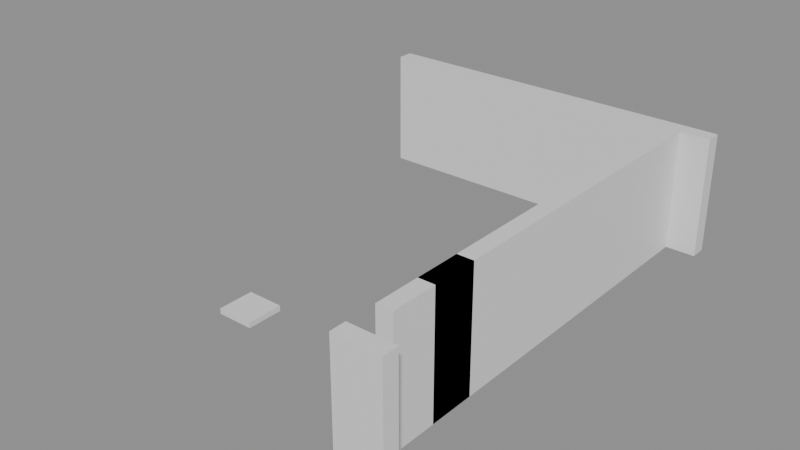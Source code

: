 # Source: building_lego.blend  (saved by Blender 5.0.119; exported with 4.5.12 LTS)
import bpy
from mathutils import Matrix  # noqa: F401  (used for matrix-valued properties, if any)

bpy.ops.wm.read_factory_settings(use_empty=True)
scene = bpy.context.scene
scene.name = 'Scene'

# ---- collections
col_01_paredes_externas = bpy.data.collections.new('01_Paredes_Externas'); scene.collection.children.link(col_01_paredes_externas)
col_04_moveis_decoracoes = bpy.data.collections.new('04_Moveis_Decoracoes'); scene.collection.children.link(col_04_moveis_decoracoes)

# ---- materials (node trees are filled in below, after node groups)
mat_mat_parede_externa = bpy.data.materials.new('Mat_Parede_Externa')
mat_mat_moveis = bpy.data.materials.new('Mat_Moveis')

# ---- material node trees
mat_mat_parede_externa.use_nodes = True; mat_mat_parede_externa.node_tree.nodes.clear()
_N = mat_mat_parede_externa.node_tree.nodes; _L = mat_mat_parede_externa.node_tree.links
n0 = _N.new('ShaderNodeBsdfPrincipled'); n0.name = 'BSDF - Pré-fundamentado'; n0.location = (-200, 100)
n1 = _N.new('ShaderNodeOutputMaterial'); n1.name = 'Saída de material'; n1.location = (200, 100)
_L.new(n0.outputs[0], n1.inputs[0])
n1.is_active_output = True
mat_mat_moveis.use_nodes = True; mat_mat_moveis.node_tree.nodes.clear()
_N = mat_mat_moveis.node_tree.nodes; _L = mat_mat_moveis.node_tree.links
n0 = _N.new('ShaderNodeBsdfPrincipled'); n0.name = 'BSDF - Pré-fundamentado'; n0.location = (-200, 100)
n1 = _N.new('ShaderNodeOutputMaterial'); n1.name = 'Saída de material'; n1.location = (200, 100)
_L.new(n0.outputs[0], n1.inputs[0])
n1.is_active_output = True

# ---- meshes
me_bloco_dungeon_wall_4735_1077_z22 = bpy.data.meshes.new('Bloco_dungeon_wall_4735_1077_z22')
me_bloco_dungeon_wall_4735_1077_z22.from_pydata([(-0.5, -0.175, -1.32), (0.5, -0.175, -1.32), (0.5, 0.175, -1.32), (-0.5, 0.175, -1.32), (-0.5, -0.175, 1.32), (0.5, -0.175, 1.32), (0.5, 0.175, 1.32), (-0.5, 0.175, 1.32)], [], [(0, 1, 2, 3), (4, 7, 6, 5), (0, 4, 5, 1), (2, 6, 7, 3), (0, 3, 7, 4), (1, 5, 6, 2)])
me_bloco_dungeon_wall_4735_1077_z22.materials.append(mat_mat_parede_externa)
me_bloco_dungeon_wall_4735_1077_z22.update()
me_bloco_dungeon_wall_4728_1087_z22 = bpy.data.meshes.new('Bloco_dungeon_wall_4728_1087_z22')
me_bloco_dungeon_wall_4728_1087_z22.from_pydata([(-0.5, -0.175, -1.32), (0.5, -0.175, -1.32), (0.5, 0.175, -1.32), (-0.5, 0.175, -1.32), (-0.5, -0.175, 1.32), (0.5, -0.175, 1.32), (0.5, 0.175, 1.32), (-0.5, 0.175, 1.32)], [], [(0, 1, 2, 3), (4, 7, 6, 5), (0, 4, 5, 1), (2, 6, 7, 3), (0, 3, 7, 4), (1, 5, 6, 2)])
me_bloco_dungeon_wall_4728_1087_z22.materials.append(mat_mat_parede_externa)
me_bloco_dungeon_wall_4728_1087_z22.update()
me_bloco_dungeon_wall_4729_1087_z22 = bpy.data.meshes.new('Bloco_dungeon_wall_4729_1087_z22')
me_bloco_dungeon_wall_4729_1087_z22.from_pydata([(-0.5, -0.175, -1.32), (0.5, -0.175, -1.32), (0.5, 0.175, -1.32), (-0.5, 0.175, -1.32), (-0.5, -0.175, 1.32), (0.5, -0.175, 1.32), (0.5, 0.175, 1.32), (-0.5, 0.175, 1.32)], [], [(0, 1, 2, 3), (4, 7, 6, 5), (0, 4, 5, 1), (2, 6, 7, 3), (0, 3, 7, 4), (1, 5, 6, 2)])
me_bloco_dungeon_wall_4729_1087_z22.materials.append(mat_mat_parede_externa)
me_bloco_dungeon_wall_4729_1087_z22.update()
me_bloco_dungeon_wall_4730_1087_z22 = bpy.data.meshes.new('Bloco_dungeon_wall_4730_1087_z22')
me_bloco_dungeon_wall_4730_1087_z22.from_pydata([(-0.5, -0.175, -1.32), (0.5, -0.175, -1.32), (0.5, 0.175, -1.32), (-0.5, 0.175, -1.32), (-0.5, -0.175, 1.32), (0.5, -0.175, 1.32), (0.5, 0.175, 1.32), (-0.5, 0.175, 1.32)], [], [(0, 1, 2, 3), (4, 7, 6, 5), (0, 4, 5, 1), (2, 6, 7, 3), (0, 3, 7, 4), (1, 5, 6, 2)])
me_bloco_dungeon_wall_4730_1087_z22.materials.append(mat_mat_parede_externa)
me_bloco_dungeon_wall_4730_1087_z22.update()
me_bloco_dungeon_wall_4731_1087_z22 = bpy.data.meshes.new('Bloco_dungeon_wall_4731_1087_z22')
me_bloco_dungeon_wall_4731_1087_z22.from_pydata([(-0.5, -0.175, -1.32), (0.5, -0.175, -1.32), (0.5, 0.175, -1.32), (-0.5, 0.175, -1.32), (-0.5, -0.175, 1.32), (0.5, -0.175, 1.32), (0.5, 0.175, 1.32), (-0.5, 0.175, 1.32)], [], [(0, 1, 2, 3), (4, 7, 6, 5), (0, 4, 5, 1), (2, 6, 7, 3), (0, 3, 7, 4), (1, 5, 6, 2)])
me_bloco_dungeon_wall_4731_1087_z22.materials.append(mat_mat_parede_externa)
me_bloco_dungeon_wall_4731_1087_z22.update()
me_bloco_dungeon_wall_4732_1087_z22 = bpy.data.meshes.new('Bloco_dungeon_wall_4732_1087_z22')
me_bloco_dungeon_wall_4732_1087_z22.from_pydata([(-0.5, -0.175, -1.32), (0.5, -0.175, -1.32), (0.5, 0.175, -1.32), (-0.5, 0.175, -1.32), (-0.5, -0.175, 1.32), (0.5, -0.175, 1.32), (0.5, 0.175, 1.32), (-0.5, 0.175, 1.32)], [], [(0, 1, 2, 3), (4, 7, 6, 5), (0, 4, 5, 1), (2, 6, 7, 3), (0, 3, 7, 4), (1, 5, 6, 2)])
me_bloco_dungeon_wall_4732_1087_z22.materials.append(mat_mat_parede_externa)
me_bloco_dungeon_wall_4732_1087_z22.update()
me_bloco_dungeon_wall_4733_1087_z22 = bpy.data.meshes.new('Bloco_dungeon_wall_4733_1087_z22')
me_bloco_dungeon_wall_4733_1087_z22.from_pydata([(-0.5, -0.175, -1.32), (0.5, -0.175, -1.32), (0.5, 0.175, -1.32), (-0.5, 0.175, -1.32), (-0.5, -0.175, 1.32), (0.5, -0.175, 1.32), (0.5, 0.175, 1.32), (-0.5, 0.175, 1.32)], [], [(0, 1, 2, 3), (4, 7, 6, 5), (0, 4, 5, 1), (2, 6, 7, 3), (0, 3, 7, 4), (1, 5, 6, 2)])
me_bloco_dungeon_wall_4733_1087_z22.materials.append(mat_mat_parede_externa)
me_bloco_dungeon_wall_4733_1087_z22.update()
me_bloco_dungeon_wall_4734_1087_z22 = bpy.data.meshes.new('Bloco_dungeon_wall_4734_1087_z22')
me_bloco_dungeon_wall_4734_1087_z22.from_pydata([(-0.5, -0.175, -1.32), (0.5, -0.175, -1.32), (0.5, 0.175, -1.32), (-0.5, 0.175, -1.32), (-0.5, -0.175, 1.32), (0.5, -0.175, 1.32), (0.5, 0.175, 1.32), (-0.5, 0.175, 1.32)], [], [(0, 1, 2, 3), (4, 7, 6, 5), (0, 4, 5, 1), (2, 6, 7, 3), (0, 3, 7, 4), (1, 5, 6, 2)])
me_bloco_dungeon_wall_4734_1087_z22.materials.append(mat_mat_parede_externa)
me_bloco_dungeon_wall_4734_1087_z22.update()
me_bloco_dungeon_wall_4735_1087_z22 = bpy.data.meshes.new('Bloco_dungeon_wall_4735_1087_z22')
me_bloco_dungeon_wall_4735_1087_z22.from_pydata([(-0.5, -0.175, -1.32), (0.5, -0.175, -1.32), (0.5, 0.175, -1.32), (-0.5, 0.175, -1.32), (-0.5, -0.175, 1.32), (0.5, -0.175, 1.32), (0.5, 0.175, 1.32), (-0.5, 0.175, 1.32)], [], [(0, 1, 2, 3), (4, 7, 6, 5), (0, 4, 5, 1), (2, 6, 7, 3), (0, 3, 7, 4), (1, 5, 6, 2)])
me_bloco_dungeon_wall_4735_1087_z22.materials.append(mat_mat_parede_externa)
me_bloco_dungeon_wall_4735_1087_z22.update()
me_bloco_dungeon_wall_4735_1078_z22 = bpy.data.meshes.new('Bloco_dungeon_wall_4735_1078_z22')
me_bloco_dungeon_wall_4735_1078_z22.from_pydata([(-0.175, -0.5, -1.32), (0.175, -0.5, -1.32), (0.175, 0.5, -1.32), (-0.175, 0.5, -1.32), (-0.175, -0.5, 1.32), (0.175, -0.5, 1.32), (0.175, 0.5, 1.32), (-0.175, 0.5, 1.32)], [], [(0, 1, 2, 3), (4, 7, 6, 5), (0, 4, 5, 1), (2, 6, 7, 3), (0, 3, 7, 4), (1, 5, 6, 2)])
me_bloco_dungeon_wall_4735_1078_z22.materials.append(mat_mat_parede_externa)
me_bloco_dungeon_wall_4735_1078_z22.update()
me_bloco_dungeon_wall_4735_1079_z22 = bpy.data.meshes.new('Bloco_dungeon_wall_4735_1079_z22')
me_bloco_dungeon_wall_4735_1079_z22.from_pydata([(-0.175, -0.5, -1.32), (0.175, -0.5, -1.32), (0.175, 0.5, -1.32), (-0.175, 0.5, -1.32), (-0.175, -0.5, 1.32), (0.175, -0.5, 1.32), (0.175, 0.5, 1.32), (-0.175, 0.5, 1.32)], [], [(0, 1, 2, 3), (4, 7, 6, 5), (0, 4, 5, 1), (2, 6, 7, 3), (0, 3, 7, 4), (1, 5, 6, 2)])
me_bloco_dungeon_wall_4735_1079_z22.materials.append(mat_mat_parede_externa)
me_bloco_dungeon_wall_4735_1079_z22.update()
me_bloco_dungeon_wall_4735_1079_z22_001 = bpy.data.meshes.new('Bloco_dungeon_wall_4735_1079_z22.001')
me_bloco_dungeon_wall_4735_1079_z22_001.from_pydata([(-0.175, -0.5, -1.32), (0.175, -0.5, -1.32), (0.175, 0.5, -1.32), (-0.175, 0.5, -1.32), (-0.175, -0.5, 1.32), (0.175, -0.5, 1.32), (0.175, 0.5, 1.32), (-0.175, 0.5, 1.32)], [], [(0, 1, 2, 3), (4, 7, 6, 5), (0, 4, 5, 1), (2, 6, 7, 3), (0, 3, 7, 4), (1, 5, 6, 2)])
me_bloco_dungeon_wall_4735_1079_z22_001.materials.append(mat_mat_parede_externa)
me_bloco_dungeon_wall_4735_1079_z22_001.update()
me_bloco_dungeon_wall_4735_1080_z22 = bpy.data.meshes.new('Bloco_dungeon_wall_4735_1080_z22')
me_bloco_dungeon_wall_4735_1080_z22.from_pydata([(-0.175, -0.5, -1.32), (0.175, -0.5, -1.32), (0.175, 0.5, -1.32), (-0.175, 0.5, -1.32), (-0.175, -0.5, 1.32), (0.175, -0.5, 1.32), (0.175, 0.5, 1.32), (-0.175, 0.5, 1.32)], [], [(0, 1, 2, 3), (4, 7, 6, 5), (0, 4, 5, 1), (2, 6, 7, 3), (0, 3, 7, 4), (1, 5, 6, 2)])
me_bloco_dungeon_wall_4735_1080_z22.materials.append(mat_mat_parede_externa)
me_bloco_dungeon_wall_4735_1080_z22.update()
me_bloco_dungeon_wall_4735_1081_z22 = bpy.data.meshes.new('Bloco_dungeon_wall_4735_1081_z22')
me_bloco_dungeon_wall_4735_1081_z22.from_pydata([(-0.175, -0.5, -1.32), (0.175, -0.5, -1.32), (0.175, 0.5, -1.32), (-0.175, 0.5, -1.32), (-0.175, -0.5, 1.32), (0.175, -0.5, 1.32), (0.175, 0.5, 1.32), (-0.175, 0.5, 1.32)], [], [(0, 1, 2, 3), (4, 7, 6, 5), (0, 4, 5, 1), (2, 6, 7, 3), (0, 3, 7, 4), (1, 5, 6, 2)])
me_bloco_dungeon_wall_4735_1081_z22.materials.append(mat_mat_parede_externa)
me_bloco_dungeon_wall_4735_1081_z22.update()
me_bloco_dungeon_wall_4735_1082_z22 = bpy.data.meshes.new('Bloco_dungeon_wall_4735_1082_z22')
me_bloco_dungeon_wall_4735_1082_z22.from_pydata([(-0.175, -0.5, -1.32), (0.175, -0.5, -1.32), (0.175, 0.5, -1.32), (-0.175, 0.5, -1.32), (-0.175, -0.5, 1.32), (0.175, -0.5, 1.32), (0.175, 0.5, 1.32), (-0.175, 0.5, 1.32)], [], [(0, 1, 2, 3), (4, 7, 6, 5), (0, 4, 5, 1), (2, 6, 7, 3), (0, 3, 7, 4), (1, 5, 6, 2)])
me_bloco_dungeon_wall_4735_1082_z22.materials.append(mat_mat_parede_externa)
me_bloco_dungeon_wall_4735_1082_z22.update()
me_bloco_dungeon_wall_4735_1083_z22 = bpy.data.meshes.new('Bloco_dungeon_wall_4735_1083_z22')
me_bloco_dungeon_wall_4735_1083_z22.from_pydata([(-0.175, -0.5, -1.32), (0.175, -0.5, -1.32), (0.175, 0.5, -1.32), (-0.175, 0.5, -1.32), (-0.175, -0.5, 1.32), (0.175, -0.5, 1.32), (0.175, 0.5, 1.32), (-0.175, 0.5, 1.32)], [], [(0, 1, 2, 3), (4, 7, 6, 5), (0, 4, 5, 1), (2, 6, 7, 3), (0, 3, 7, 4), (1, 5, 6, 2)])
me_bloco_dungeon_wall_4735_1083_z22.materials.append(mat_mat_parede_externa)
me_bloco_dungeon_wall_4735_1083_z22.update()
me_bloco_dungeon_wall_4735_1084_z22 = bpy.data.meshes.new('Bloco_dungeon_wall_4735_1084_z22')
me_bloco_dungeon_wall_4735_1084_z22.from_pydata([(-0.175, -0.5, -1.32), (0.175, -0.5, -1.32), (0.175, 0.5, -1.32), (-0.175, 0.5, -1.32), (-0.175, -0.5, 1.32), (0.175, -0.5, 1.32), (0.175, 0.5, 1.32), (-0.175, 0.5, 1.32)], [], [(0, 1, 2, 3), (4, 7, 6, 5), (0, 4, 5, 1), (2, 6, 7, 3), (0, 3, 7, 4), (1, 5, 6, 2)])
me_bloco_dungeon_wall_4735_1084_z22.materials.append(mat_mat_parede_externa)
me_bloco_dungeon_wall_4735_1084_z22.update()
me_bloco_dungeon_wall_4735_1085_z22 = bpy.data.meshes.new('Bloco_dungeon_wall_4735_1085_z22')
me_bloco_dungeon_wall_4735_1085_z22.from_pydata([(-0.175, -0.5, -1.32), (0.175, -0.5, -1.32), (0.175, 0.5, -1.32), (-0.175, 0.5, -1.32), (-0.175, -0.5, 1.32), (0.175, -0.5, 1.32), (0.175, 0.5, 1.32), (-0.175, 0.5, 1.32)], [], [(0, 1, 2, 3), (4, 7, 6, 5), (0, 4, 5, 1), (2, 6, 7, 3), (0, 3, 7, 4), (1, 5, 6, 2)])
me_bloco_dungeon_wall_4735_1085_z22.materials.append(mat_mat_parede_externa)
me_bloco_dungeon_wall_4735_1085_z22.update()
me_bloco_dungeon_wall_4735_1086_z22 = bpy.data.meshes.new('Bloco_dungeon_wall_4735_1086_z22')
me_bloco_dungeon_wall_4735_1086_z22.from_pydata([(-0.175, -0.5, -1.32), (0.175, -0.5, -1.32), (0.175, 0.5, -1.32), (-0.175, 0.5, -1.32), (-0.175, -0.5, 1.32), (0.175, -0.5, 1.32), (0.175, 0.5, 1.32), (-0.175, 0.5, 1.32)], [], [(0, 1, 2, 3), (4, 7, 6, 5), (0, 4, 5, 1), (2, 6, 7, 3), (0, 3, 7, 4), (1, 5, 6, 2)])
me_bloco_dungeon_wall_4735_1086_z22.materials.append(mat_mat_parede_externa)
me_bloco_dungeon_wall_4735_1086_z22.update()
me_movel_blood_4730_1079_z22 = bpy.data.meshes.new('Movel_blood_4730_1079_z22')
me_movel_blood_4730_1079_z22.from_pydata([(-0.4, -0.4, -0.06), (0.4, -0.4, -0.06), (0.4, 0.4, -0.06), (-0.4, 0.4, -0.06), (-0.4, -0.4, 0.06), (0.4, -0.4, 0.06), (0.4, 0.4, 0.06), (-0.4, 0.4, 0.06)], [], [(0, 1, 2, 3), (4, 7, 6, 5), (0, 4, 5, 1), (2, 6, 7, 3), (0, 3, 7, 4), (1, 5, 6, 2)])
me_movel_blood_4730_1079_z22.materials.append(mat_mat_moveis)
me_movel_blood_4730_1079_z22.update()

# ---- objects
ob_parede_externa_norte_y1077_x4735_4735 = bpy.data.objects.new('Parede_Externa_Norte_Y1077_X4735_4735', None)
ob_bloco_dungeon_wall_4735_1077_z22 = bpy.data.objects.new('Bloco_dungeon_wall_4735_1077_z22', me_bloco_dungeon_wall_4735_1077_z22)
ob_parede_externa_sul_y1087_x4728_4735 = bpy.data.objects.new('Parede_Externa_Sul_Y1087_X4728_4735', None)
ob_bloco_dungeon_wall_4728_1087_z22 = bpy.data.objects.new('Bloco_dungeon_wall_4728_1087_z22', me_bloco_dungeon_wall_4728_1087_z22)
ob_bloco_dungeon_wall_4729_1087_z22 = bpy.data.objects.new('Bloco_dungeon_wall_4729_1087_z22', me_bloco_dungeon_wall_4729_1087_z22)
ob_bloco_dungeon_wall_4730_1087_z22 = bpy.data.objects.new('Bloco_dungeon_wall_4730_1087_z22', me_bloco_dungeon_wall_4730_1087_z22)
ob_bloco_dungeon_wall_4731_1087_z22 = bpy.data.objects.new('Bloco_dungeon_wall_4731_1087_z22', me_bloco_dungeon_wall_4731_1087_z22)
ob_bloco_dungeon_wall_4732_1087_z22 = bpy.data.objects.new('Bloco_dungeon_wall_4732_1087_z22', me_bloco_dungeon_wall_4732_1087_z22)
ob_bloco_dungeon_wall_4733_1087_z22 = bpy.data.objects.new('Bloco_dungeon_wall_4733_1087_z22', me_bloco_dungeon_wall_4733_1087_z22)
ob_bloco_dungeon_wall_4734_1087_z22 = bpy.data.objects.new('Bloco_dungeon_wall_4734_1087_z22', me_bloco_dungeon_wall_4734_1087_z22)
ob_bloco_dungeon_wall_4735_1087_z22 = bpy.data.objects.new('Bloco_dungeon_wall_4735_1087_z22', me_bloco_dungeon_wall_4735_1087_z22)
ob_parede_externa_leste_x4735_y1078_1086 = bpy.data.objects.new('Parede_Externa_Leste_X4735_Y1078_1086', None)
ob_bloco_dungeon_wall_4735_1078_z22 = bpy.data.objects.new('Bloco_dungeon_wall_4735_1078_z22', me_bloco_dungeon_wall_4735_1078_z22)
ob_bloco_dungeon_wall_4735_1079_z22 = bpy.data.objects.new('Bloco_dungeon_wall_4735_1079_z22', me_bloco_dungeon_wall_4735_1079_z22)
ob_bloco_dungeon_wall_4735_1079_z22_001 = bpy.data.objects.new('Bloco_dungeon_wall_4735_1079_z22.001', me_bloco_dungeon_wall_4735_1079_z22_001)
ob_bloco_dungeon_wall_4735_1080_z22 = bpy.data.objects.new('Bloco_dungeon_wall_4735_1080_z22', me_bloco_dungeon_wall_4735_1080_z22)
ob_bloco_dungeon_wall_4735_1081_z22 = bpy.data.objects.new('Bloco_dungeon_wall_4735_1081_z22', me_bloco_dungeon_wall_4735_1081_z22)
ob_bloco_dungeon_wall_4735_1082_z22 = bpy.data.objects.new('Bloco_dungeon_wall_4735_1082_z22', me_bloco_dungeon_wall_4735_1082_z22)
ob_bloco_dungeon_wall_4735_1083_z22 = bpy.data.objects.new('Bloco_dungeon_wall_4735_1083_z22', me_bloco_dungeon_wall_4735_1083_z22)
ob_bloco_dungeon_wall_4735_1084_z22 = bpy.data.objects.new('Bloco_dungeon_wall_4735_1084_z22', me_bloco_dungeon_wall_4735_1084_z22)
ob_bloco_dungeon_wall_4735_1085_z22 = bpy.data.objects.new('Bloco_dungeon_wall_4735_1085_z22', me_bloco_dungeon_wall_4735_1085_z22)
ob_bloco_dungeon_wall_4735_1086_z22 = bpy.data.objects.new('Bloco_dungeon_wall_4735_1086_z22', me_bloco_dungeon_wall_4735_1086_z22)
ob_moveis_decoracoes = bpy.data.objects.new('Moveis_Decoracoes', None)
ob_movel_blood_4730_1079_z22 = bpy.data.objects.new('Movel_blood_4730_1079_z22', me_movel_blood_4730_1079_z22)

# ---- transforms, parenting, visibility, modifiers, constraints
ob_parede_externa_norte_y1077_x4735_4735.location = (3.5, -5.0, 0.0)
ob_parede_externa_norte_y1077_x4735_4735.empty_display_type = 'CUBE'
ob_bloco_dungeon_wall_4735_1077_z22.parent = ob_parede_externa_norte_y1077_x4735_4735
ob_bloco_dungeon_wall_4735_1077_z22.matrix_parent_inverse = Matrix(((1.0, -0.0, 0.0, -3.5), (-0.0, 1.0, -0.0, 5.0), (0.0, -0.0, 1.0, -0.0), (-0.0, 0.0, -0.0, 1.0)))
ob_bloco_dungeon_wall_4735_1077_z22.location = (3.5, -5.325, 1.32)
ob_parede_externa_sul_y1087_x4728_4735.location = (0.0, 5.0, 0.0)
ob_parede_externa_sul_y1087_x4728_4735.empty_display_type = 'CUBE'
ob_bloco_dungeon_wall_4728_1087_z22.parent = ob_parede_externa_sul_y1087_x4728_4735
ob_bloco_dungeon_wall_4728_1087_z22.matrix_parent_inverse = Matrix(((1.0, -0.0, 0.0, -0.0), (-0.0, 1.0, -0.0, -5.0), (0.0, -0.0, 1.0, -0.0), (-0.0, 0.0, -0.0, 1.0)))
ob_bloco_dungeon_wall_4728_1087_z22.location = (-3.5, 4.675, 1.32)
ob_bloco_dungeon_wall_4729_1087_z22.parent = ob_parede_externa_sul_y1087_x4728_4735
ob_bloco_dungeon_wall_4729_1087_z22.matrix_parent_inverse = Matrix(((1.0, -0.0, 0.0, -0.0), (-0.0, 1.0, -0.0, -5.0), (0.0, -0.0, 1.0, -0.0), (-0.0, 0.0, -0.0, 1.0)))
ob_bloco_dungeon_wall_4729_1087_z22.location = (-2.5, 4.675, 1.32)
ob_bloco_dungeon_wall_4730_1087_z22.parent = ob_parede_externa_sul_y1087_x4728_4735
ob_bloco_dungeon_wall_4730_1087_z22.matrix_parent_inverse = Matrix(((1.0, -0.0, 0.0, -0.0), (-0.0, 1.0, -0.0, -5.0), (0.0, -0.0, 1.0, -0.0), (-0.0, 0.0, -0.0, 1.0)))
ob_bloco_dungeon_wall_4730_1087_z22.location = (-1.5, 4.675, 1.32)
ob_bloco_dungeon_wall_4731_1087_z22.parent = ob_parede_externa_sul_y1087_x4728_4735
ob_bloco_dungeon_wall_4731_1087_z22.matrix_parent_inverse = Matrix(((1.0, -0.0, 0.0, -0.0), (-0.0, 1.0, -0.0, -5.0), (0.0, -0.0, 1.0, -0.0), (-0.0, 0.0, -0.0, 1.0)))
ob_bloco_dungeon_wall_4731_1087_z22.location = (-0.5, 4.675, 1.32)
ob_bloco_dungeon_wall_4732_1087_z22.parent = ob_parede_externa_sul_y1087_x4728_4735
ob_bloco_dungeon_wall_4732_1087_z22.matrix_parent_inverse = Matrix(((1.0, -0.0, 0.0, -0.0), (-0.0, 1.0, -0.0, -5.0), (0.0, -0.0, 1.0, -0.0), (-0.0, 0.0, -0.0, 1.0)))
ob_bloco_dungeon_wall_4732_1087_z22.location = (0.5, 4.675, 1.32)
ob_bloco_dungeon_wall_4733_1087_z22.parent = ob_parede_externa_sul_y1087_x4728_4735
ob_bloco_dungeon_wall_4733_1087_z22.matrix_parent_inverse = Matrix(((1.0, -0.0, 0.0, -0.0), (-0.0, 1.0, -0.0, -5.0), (0.0, -0.0, 1.0, -0.0), (-0.0, 0.0, -0.0, 1.0)))
ob_bloco_dungeon_wall_4733_1087_z22.location = (1.5, 4.675, 1.32)
ob_bloco_dungeon_wall_4734_1087_z22.parent = ob_parede_externa_sul_y1087_x4728_4735
ob_bloco_dungeon_wall_4734_1087_z22.matrix_parent_inverse = Matrix(((1.0, -0.0, 0.0, -0.0), (-0.0, 1.0, -0.0, -5.0), (0.0, -0.0, 1.0, -0.0), (-0.0, 0.0, -0.0, 1.0)))
ob_bloco_dungeon_wall_4734_1087_z22.location = (2.5, 4.675, 1.32)
ob_bloco_dungeon_wall_4735_1087_z22.parent = ob_parede_externa_sul_y1087_x4728_4735
ob_bloco_dungeon_wall_4735_1087_z22.matrix_parent_inverse = Matrix(((1.0, -0.0, 0.0, -0.0), (-0.0, 1.0, -0.0, -5.0), (0.0, -0.0, 1.0, -0.0), (-0.0, 0.0, -0.0, 1.0)))
ob_bloco_dungeon_wall_4735_1087_z22.location = (3.5, 4.675, 1.32)
ob_parede_externa_leste_x4735_y1078_1086.location = (3.5, 0.0, 0.0)
ob_parede_externa_leste_x4735_y1078_1086.empty_display_type = 'CUBE'
ob_bloco_dungeon_wall_4735_1078_z22.parent = ob_parede_externa_leste_x4735_y1078_1086
ob_bloco_dungeon_wall_4735_1078_z22.matrix_parent_inverse = Matrix(((1.0, -0.0, 0.0, -3.5), (-0.0, 1.0, -0.0, 0.0), (0.0, -0.0, 1.0, -0.0), (-0.0, 0.0, -0.0, 1.0)))
ob_bloco_dungeon_wall_4735_1078_z22.location = (3.175, -4.0, 1.32)
ob_bloco_dungeon_wall_4735_1079_z22.parent = ob_parede_externa_leste_x4735_y1078_1086
ob_bloco_dungeon_wall_4735_1079_z22.matrix_parent_inverse = Matrix(((1.0, -0.0, 0.0, -3.5), (-0.0, 1.0, -0.0, 0.0), (0.0, -0.0, 1.0, -0.0), (-0.0, 0.0, -0.0, 1.0)))
ob_bloco_dungeon_wall_4735_1079_z22.location = (3.175, -3.0, 1.32)
ob_bloco_dungeon_wall_4735_1079_z22_001.parent = ob_parede_externa_leste_x4735_y1078_1086
ob_bloco_dungeon_wall_4735_1079_z22_001.matrix_parent_inverse = Matrix(((1.0, -0.0, 0.0, -3.5), (-0.0, 1.0, -0.0, 0.0), (0.0, -0.0, 1.0, -0.0), (-0.0, 0.0, -0.0, 1.0)))
ob_bloco_dungeon_wall_4735_1079_z22_001.location = (3.175, -3.0, 1.32)
ob_bloco_dungeon_wall_4735_1080_z22.parent = ob_parede_externa_leste_x4735_y1078_1086
ob_bloco_dungeon_wall_4735_1080_z22.matrix_parent_inverse = Matrix(((1.0, -0.0, 0.0, -3.5), (-0.0, 1.0, -0.0, 0.0), (0.0, -0.0, 1.0, -0.0), (-0.0, 0.0, -0.0, 1.0)))
ob_bloco_dungeon_wall_4735_1080_z22.location = (3.175, -2.0, 1.32)
ob_bloco_dungeon_wall_4735_1081_z22.parent = ob_parede_externa_leste_x4735_y1078_1086
ob_bloco_dungeon_wall_4735_1081_z22.matrix_parent_inverse = Matrix(((1.0, -0.0, 0.0, -3.5), (-0.0, 1.0, -0.0, 0.0), (0.0, -0.0, 1.0, -0.0), (-0.0, 0.0, -0.0, 1.0)))
ob_bloco_dungeon_wall_4735_1081_z22.location = (3.175, -1.0, 1.32)
ob_bloco_dungeon_wall_4735_1082_z22.parent = ob_parede_externa_leste_x4735_y1078_1086
ob_bloco_dungeon_wall_4735_1082_z22.matrix_parent_inverse = Matrix(((1.0, -0.0, 0.0, -3.5), (-0.0, 1.0, -0.0, 0.0), (0.0, -0.0, 1.0, -0.0), (-0.0, 0.0, -0.0, 1.0)))
ob_bloco_dungeon_wall_4735_1082_z22.location = (3.175, 0.0, 1.32)
ob_bloco_dungeon_wall_4735_1083_z22.parent = ob_parede_externa_leste_x4735_y1078_1086
ob_bloco_dungeon_wall_4735_1083_z22.matrix_parent_inverse = Matrix(((1.0, -0.0, 0.0, -3.5), (-0.0, 1.0, -0.0, 0.0), (0.0, -0.0, 1.0, -0.0), (-0.0, 0.0, -0.0, 1.0)))
ob_bloco_dungeon_wall_4735_1083_z22.location = (3.175, 1.0, 1.32)
ob_bloco_dungeon_wall_4735_1084_z22.parent = ob_parede_externa_leste_x4735_y1078_1086
ob_bloco_dungeon_wall_4735_1084_z22.matrix_parent_inverse = Matrix(((1.0, -0.0, 0.0, -3.5), (-0.0, 1.0, -0.0, 0.0), (0.0, -0.0, 1.0, -0.0), (-0.0, 0.0, -0.0, 1.0)))
ob_bloco_dungeon_wall_4735_1084_z22.location = (3.175, 2.0, 1.32)
ob_bloco_dungeon_wall_4735_1085_z22.parent = ob_parede_externa_leste_x4735_y1078_1086
ob_bloco_dungeon_wall_4735_1085_z22.matrix_parent_inverse = Matrix(((1.0, -0.0, 0.0, -3.5), (-0.0, 1.0, -0.0, 0.0), (0.0, -0.0, 1.0, -0.0), (-0.0, 0.0, -0.0, 1.0)))
ob_bloco_dungeon_wall_4735_1085_z22.location = (3.175, 3.0, 1.32)
ob_bloco_dungeon_wall_4735_1086_z22.parent = ob_parede_externa_leste_x4735_y1078_1086
ob_bloco_dungeon_wall_4735_1086_z22.matrix_parent_inverse = Matrix(((1.0, -0.0, 0.0, -3.5), (-0.0, 1.0, -0.0, 0.0), (0.0, -0.0, 1.0, -0.0), (-0.0, 0.0, -0.0, 1.0)))
ob_bloco_dungeon_wall_4735_1086_z22.location = (3.175, 4.0, 1.32)
ob_moveis_decoracoes.location = (0.0, 0.0, 0.0)
ob_moveis_decoracoes.empty_display_type = 'CUBE'
ob_movel_blood_4730_1079_z22.parent = ob_moveis_decoracoes
ob_movel_blood_4730_1079_z22.location = (-1.5, -3.0, 0.06)

# ---- collection membership
col_01_paredes_externas.objects.link(ob_parede_externa_norte_y1077_x4735_4735)
col_01_paredes_externas.objects.link(ob_bloco_dungeon_wall_4735_1077_z22)
col_01_paredes_externas.objects.link(ob_parede_externa_sul_y1087_x4728_4735)
col_01_paredes_externas.objects.link(ob_bloco_dungeon_wall_4728_1087_z22)
col_01_paredes_externas.objects.link(ob_bloco_dungeon_wall_4729_1087_z22)
col_01_paredes_externas.objects.link(ob_bloco_dungeon_wall_4730_1087_z22)
col_01_paredes_externas.objects.link(ob_bloco_dungeon_wall_4731_1087_z22)
col_01_paredes_externas.objects.link(ob_bloco_dungeon_wall_4732_1087_z22)
col_01_paredes_externas.objects.link(ob_bloco_dungeon_wall_4733_1087_z22)
col_01_paredes_externas.objects.link(ob_bloco_dungeon_wall_4734_1087_z22)
col_01_paredes_externas.objects.link(ob_bloco_dungeon_wall_4735_1087_z22)
col_01_paredes_externas.objects.link(ob_parede_externa_leste_x4735_y1078_1086)
col_01_paredes_externas.objects.link(ob_bloco_dungeon_wall_4735_1078_z22)
col_01_paredes_externas.objects.link(ob_bloco_dungeon_wall_4735_1079_z22)
col_01_paredes_externas.objects.link(ob_bloco_dungeon_wall_4735_1079_z22_001)
col_01_paredes_externas.objects.link(ob_bloco_dungeon_wall_4735_1080_z22)
col_01_paredes_externas.objects.link(ob_bloco_dungeon_wall_4735_1081_z22)
col_01_paredes_externas.objects.link(ob_bloco_dungeon_wall_4735_1082_z22)
col_01_paredes_externas.objects.link(ob_bloco_dungeon_wall_4735_1083_z22)
col_01_paredes_externas.objects.link(ob_bloco_dungeon_wall_4735_1084_z22)
col_01_paredes_externas.objects.link(ob_bloco_dungeon_wall_4735_1085_z22)
col_01_paredes_externas.objects.link(ob_bloco_dungeon_wall_4735_1086_z22)
col_04_moveis_decoracoes.objects.link(ob_moveis_decoracoes)
col_04_moveis_decoracoes.objects.link(ob_movel_blood_4730_1079_z22)

# ---- scene / render settings (as saved in the file)
scene.frame_start = 1; scene.frame_end = 250; scene.frame_set(1)
scene.render.engine = 'BLENDER_EEVEE_NEXT'
scene.render.bake_bias = 0.0
scene.render.bake_samples = 0
scene.cycles.sampling_pattern = 'TABULATED_SOBOL'
scene.eevee.use_volume_custom_range = False
bpy.context.view_layer.update()

# ---- added for rendering (the .blend has no active camera and no usable light): camera, sun + grey world if the file has none
cam_auto = bpy.data.cameras.new('AutoCamera')
cam_auto.lens = 50.0
cam_auto.sensor_width = 36.0
cam_auto.clip_end = 1000.0
ob_auto_camera = bpy.data.objects.new('AutoCamera', cam_auto)
scene.collection.objects.link(ob_auto_camera)
ob_auto_camera.location = (12.3472, -15.1417, 11.1978)
ob_auto_camera.rotation_euler = (1.09748, -7.21219e-08, 0.694738)
scene.camera = ob_auto_camera
light_auto_sun = bpy.data.lights.new('AutoSun', 'SUN')
light_auto_sun.energy = 3.0
light_auto_sun.angle = 0.0523599
ob_auto_sun = bpy.data.objects.new('AutoSun', light_auto_sun)
scene.collection.objects.link(ob_auto_sun)
ob_auto_sun.rotation_euler = (0.872665, 0.174533, 0.523599)
if scene.world is None:
    world_auto = bpy.data.worlds.new('AutoWorld')
    world_auto.color = (0.3, 0.3, 0.3)
    scene.world = world_auto
bpy.context.view_layer.update()

